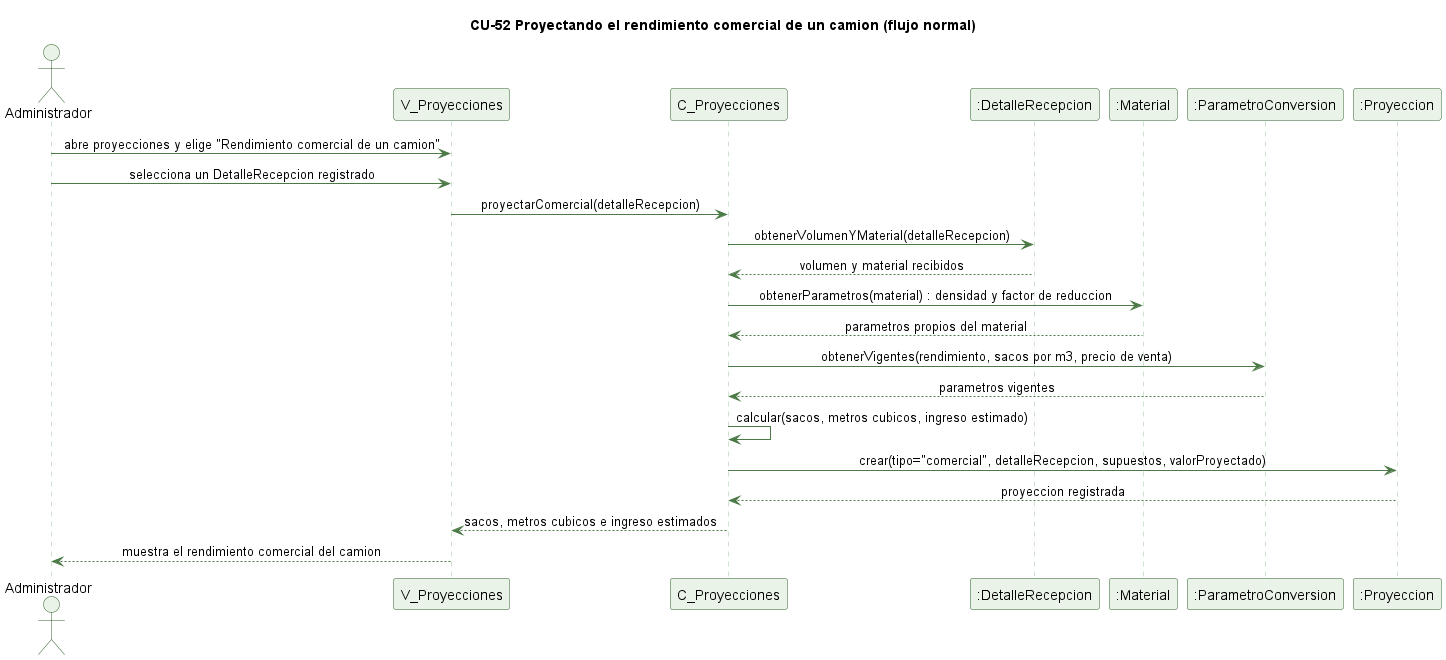

The diagram above was rendered by PlantUML. Its source (embedded in the PNG):
@startuml cu52-rendimiento-comercial-normal
' CU-52 Proyectando el rendimiento comercial de un camion - flujo normal
skinparam backgroundColor #FFFFFF
skinparam shadowing false
skinparam defaultFontName Helvetica
skinparam sequenceMessageAlign center
skinparam ParticipantBackgroundColor #EAF3E7
skinparam ParticipantBorderColor #2E5E2A
skinparam ActorBackgroundColor #EAF3E7
skinparam ActorBorderColor #2E5E2A
skinparam sequenceLifeLineBorderColor #9CC49A
skinparam ArrowColor #4B7A46

title CU-52 Proyectando el rendimiento comercial de un camion (flujo normal)

actor Administrador
participant "V_Proyecciones" as V
participant "C_Proyecciones" as C
participant ":DetalleRecepcion" as DR
participant ":Material" as M
participant ":ParametroConversion" as PC
participant ":Proyeccion" as P

Administrador -> V : abre proyecciones y elige "Rendimiento comercial de un camion"
Administrador -> V : selecciona un DetalleRecepcion registrado
V -> C : proyectarComercial(detalleRecepcion)
C -> DR : obtenerVolumenYMaterial(detalleRecepcion)
DR --> C : volumen y material recibidos
C -> M : obtenerParametros(material) : densidad y factor de reduccion
M --> C : parametros propios del material
C -> PC : obtenerVigentes(rendimiento, sacos por m3, precio de venta)
PC --> C : parametros vigentes
C -> C : calcular(sacos, metros cubicos, ingreso estimado)
C -> P : crear(tipo="comercial", detalleRecepcion, supuestos, valorProyectado)
P --> C : proyeccion registrada
C --> V : sacos, metros cubicos e ingreso estimados
V --> Administrador : muestra el rendimiento comercial del camion

@enduml